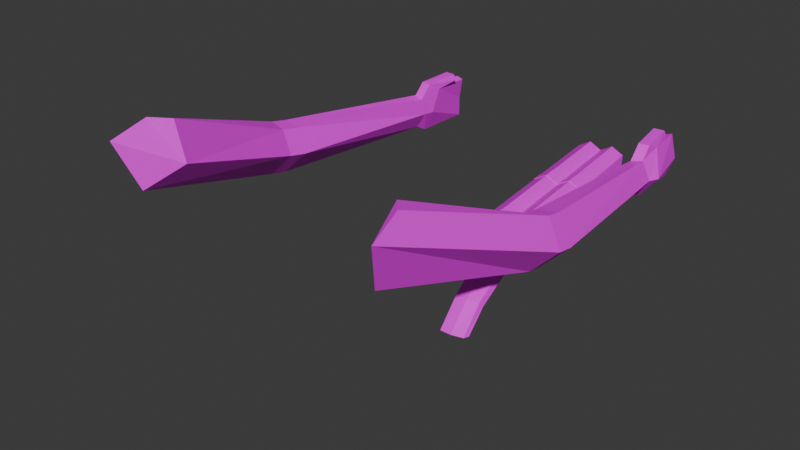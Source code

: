 # Source: hand.blend  (saved by Blender 4.0.36; exported with 4.5.12 LTS)
import bpy
from mathutils import Matrix  # noqa: F401  (used for matrix-valued properties, if any)

bpy.ops.wm.read_factory_settings(use_empty=True)
scene = bpy.context.scene
scene.name = 'Scene'

# ---- collections
col_collection = bpy.data.collections.new('Collection'); scene.collection.children.link(col_collection)

# ---- images (referenced by path relative to the original .blend; pixels are not part of the script)
import os
ASSET_DIR = os.environ.get("B2B_ASSET_DIR", "")  # directory of the original .blend (textures are referenced by path, not embedded)
HERE = os.path.dirname(os.path.abspath(__file__))  # packed textures are extracted next to this script under _unpacked/

def load_image(name, relpath, width, height, colorspace="sRGB"):
    """Load a texture the original file referenced (path relative to the .blend, or extracted next to this script)."""
    p = next((c for c in (os.path.join(HERE, relpath), os.path.join(ASSET_DIR, relpath)) if relpath and os.path.exists(c)), "")
    if p:
        img = bpy.data.images.load(p, check_existing=True)
        img.name = name
    else:  # same state as the original file: an image datablock whose file is absent (Cycles renders it pink)
        img = bpy.data.images.new(name, width, height)
        img.source = "FILE"
        img.filepath = "//" + (relpath or name)
    img.colorspace_settings.name = colorspace
    return img
img_untitled = load_image('Untitled', 'hand.png', 1024, 1024, 'sRGB')
img_gun = load_image('gun', 'gun.png', 1024, 1024, 'sRGB')

# ---- materials (node trees are filled in below, after node groups)
mat_material_001 = bpy.data.materials.new('Material.001')
mat_material_001.use_transparent_shadow = False
mat_gun = bpy.data.materials.new('Gun')
mat_gun.use_transparent_shadow = False

# ---- material node trees
mat_material_001.use_nodes = True; mat_material_001.node_tree.nodes.clear()
_N = mat_material_001.node_tree.nodes; _L = mat_material_001.node_tree.links
n0 = _N.new('ShaderNodeBsdfPrincipled'); n0.name = 'Principled BSDF'; n0.location = (10, 300)
n0.inputs[3].default_value = 1.45
n1 = _N.new('ShaderNodeOutputMaterial'); n1.name = 'Material Output'; n1.location = (300, 300)
n2 = _N.new('ShaderNodeTexImage'); n2.name = 'Image Texture'; n2.location = (-280, 260)
n2.image = img_untitled
_L.new(n0.outputs[0], n1.inputs[0])
_L.new(n2.outputs[0], n0.inputs[0])
n1.is_active_output = True
mat_gun.use_nodes = True; mat_gun.node_tree.nodes.clear()
_N = mat_gun.node_tree.nodes; _L = mat_gun.node_tree.links
n0 = _N.new('ShaderNodeBsdfPrincipled'); n0.name = 'Principled BSDF'; n0.location = (10, 300)
n0.inputs[3].default_value = 1.45
n1 = _N.new('ShaderNodeOutputMaterial'); n1.name = 'Material Output'; n1.location = (300, 300)
n2 = _N.new('ShaderNodeTexImage'); n2.name = 'Image Texture'; n2.location = (-280, 260)
n2.image = img_gun
_L.new(n0.outputs[0], n1.inputs[0])
_L.new(n2.outputs[0], n0.inputs[0])
n1.is_active_output = True

# ---- world
world_world = bpy.data.worlds.new('World'); scene.world = world_world
world_world.use_nodes = True; world_world.node_tree.nodes.clear()
_N = world_world.node_tree.nodes; _L = world_world.node_tree.links
n0 = _N.new('ShaderNodeOutputWorld'); n0.name = 'World Output'; n0.location = (300, 300)
n1 = _N.new('ShaderNodeBackground'); n1.name = 'Background'; n1.location = (10, 300)
n1.inputs[0].default_value = (0.05088, 0.05088, 0.05088, 1.0)
_L.new(n1.outputs[0], n0.inputs[0])
n0.is_active_output = True
world_world.color = (0.05088, 0.05088, 0.05088)
world_world.use_sun_shadow = False
world_world.sun_shadow_jitter_overblur = 0.0

# ---- meshes
me_cylinder = bpy.data.meshes.new('Cylinder')
me_cylinder.from_pydata([(-3.787, -3.284, -0.7238), (-4.423, 1.631, -2.171), (-3.253, -2.273, -0.1874), (-3.802, 1.846, -1.506), (-3.564, -2.302, 0.9498), (-4.089, 1.856, -0.7825), (-3.992, -2.789, 1.029), (-4.651, 1.997, -0.7296), (-4.161, -3.802, 0.6713), (-5.098, 1.867, -1.51), (-4.393, 2.14, -2.269), (-3.772, 2.355, -1.604), (-4.059, 2.365, -0.8803), (-4.622, 2.506, -0.8275), (-5.069, 2.376, -1.607), (-3.923, 7.656, -2.461), (-3.655, 7.716, -1.98), (-3.732, 7.63, -1.486), (-4.053, 7.719, -1.432), (-4.309, 7.731, -1.98), (-3.899, 8.006, -2.646), (-3.641, 8.086, -2.016), (-3.649, 8.426, -1.325), (-4.07, 8.467, -1.256), (-4.405, 8.105, -2.016), (-3.814, 9.74, -2.635), (-3.799, 9.724, -2.008), (-3.691, 9.707, -1.358), (-3.899, 9.705, -1.29), (-4.065, 9.724, -2.008), (-4.04, 8.054, -1.077), (-3.719, 8.018, -1.083), (-3.949, 9.207, -1.167), (-3.528, 9.14, -1.193), (-3.919, 9.142, -1.009), (-3.597, 9.107, -1.004), (3.787, -3.284, -0.7238), (4.423, 1.631, -2.171), (3.253, -2.273, -0.1874), (3.802, 1.846, -1.506), (3.564, -2.302, 0.9498), (4.089, 1.856, -0.7825), (3.992, -2.789, 1.029), (4.651, 1.997, -0.7296), (4.161, -3.802, 0.6713), (5.098, 1.867, -1.51), (4.393, 2.14, -2.269), (3.772, 2.355, -1.604), (4.059, 2.365, -0.8803), (4.622, 2.506, -0.8275), (5.069, 2.376, -1.607), (3.923, 7.656, -2.461), (3.655, 7.716, -1.98), (3.732, 7.63, -1.486), (4.053, 7.719, -1.432), (4.309, 7.731, -1.98), (3.899, 8.006, -2.646), (3.641, 8.086, -2.016), (3.649, 8.426, -1.325), (4.07, 8.467, -1.256), (4.405, 8.105, -2.016), (3.814, 9.74, -2.635), (3.799, 9.724, -2.008), (3.691, 9.707, -1.358), (3.899, 9.705, -1.29), (4.065, 9.724, -2.008), (4.04, 8.054, -1.077), (3.719, 8.018, -1.083), (3.949, 9.207, -1.167), (3.528, 9.14, -1.193), (3.919, 9.142, -1.009), (3.597, 9.107, -1.004)], [], [(0, 1, 3, 2), (2, 3, 5, 4), (4, 5, 7, 6), (9, 7, 13, 14), (6, 7, 9, 8), (8, 9, 1, 0), (0, 2, 4, 6, 8), (11, 10, 15, 16), (5, 3, 11, 12), (1, 9, 14, 10), (3, 1, 10, 11), (7, 5, 12, 13), (15, 19, 24, 20), (14, 13, 18, 19), (12, 11, 16, 17), (10, 14, 19, 15), (13, 12, 17, 18), (21, 20, 25, 26), (17, 22, 31), (16, 15, 20, 21), (19, 18, 23, 24), (17, 16, 21, 22), (26, 25, 29, 28, 27), (24, 23, 28, 29), (22, 21, 26, 27), (20, 24, 29, 25), (23, 22, 27, 28), (30, 31, 35, 34), (18, 17, 31, 30), (23, 18, 30), (34, 35, 33, 32), (31, 22, 33, 35), (22, 23, 32, 33), (23, 30, 34, 32), (36, 38, 39, 37), (38, 40, 41, 39), (40, 42, 43, 41), (45, 50, 49, 43), (42, 44, 45, 43), (44, 36, 37, 45), (36, 44, 42, 40, 38), (47, 52, 51, 46), (41, 48, 47, 39), (37, 46, 50, 45), (39, 47, 46, 37), (43, 49, 48, 41), (51, 56, 60, 55), (50, 55, 54, 49), (48, 53, 52, 47), (46, 51, 55, 50), (49, 54, 53, 48), (57, 62, 61, 56), (53, 67, 58), (52, 57, 56, 51), (55, 60, 59, 54), (53, 58, 57, 52), (62, 63, 64, 65, 61), (60, 65, 64, 59), (58, 63, 62, 57), (56, 61, 65, 60), (59, 64, 63, 58), (66, 70, 71, 67), (54, 66, 67, 53), (59, 66, 54), (70, 68, 69, 71), (67, 71, 69, 58), (58, 69, 68, 59), (59, 68, 70, 66)])
_uv = me_cylinder.uv_layers.new(name='UVMap')
_uv.uv.foreach_set('vector', [0.3084, 0.05448, 0.3325, 0.4188, 0.2981, 0.4272, 0.271, 0.1206, 0.271, 0.1206, 0.2981, 0.4272, 0.243, 0.4185, 0.1879, 0.1041, 0.9213, 0.4426, 0.9283, 0.6166, 0.8887, 0.6249, 0.8887, 0.4398, 0.5786, 0.4277, 0.61, 0.4277, 0.6084, 0.4649, 0.5769, 0.465, 0.6407, 0.06752, 0.61, 0.4277, 0.5786, 0.4277, 0.6149, -3.847e-09, 0.6149, -3.847e-09, 0.5786, 0.4277, 0.5107, 0.4193, 0.5222, 0.05378, 0.3084, 0.05448, 0.271, 0.1206, 0.1879, 0.1041, 0.1795, 0.06773, 0.2125, -1.583e-08, 0.2991, 0.4646, 0.3335, 0.4562, 0.2889, 0.85, 0.2613, 0.8491, 0.243, 0.4185, 0.2981, 0.4272, 0.2991, 0.4646, 0.244, 0.4559, 0.5107, 0.4193, 0.5786, 0.4277, 0.5769, 0.465, 0.509, 0.4566, 0.2981, 0.4272, 0.3325, 0.4188, 0.3335, 0.4562, 0.2991, 0.4646, 0.8887, 0.5996, 0.8474, 0.6051, 0.8474, 0.5847, 0.8887, 0.5793, 0.5377, 0.8499, 0.5821, 0.8493, 0.5875, 0.8762, 0.5294, 0.877, 0.5769, 0.465, 0.6084, 0.4649, 0.6053, 0.8419, 0.5821, 0.8493, 0.244, 0.4559, 0.2991, 0.4646, 0.2613, 0.8491, 0.2273, 0.8368, 0.509, 0.4566, 0.5769, 0.465, 0.5821, 0.8493, 0.5377, 0.8499, 0.8887, 0.5793, 0.8474, 0.5847, 0.8483, 0.3535, 0.8721, 0.3488, 0.2595, 0.8757, 0.2976, 0.8772, 0.2774, 1.0, 0.2355, 0.9912, 0.2273, 0.8368, 0.2084, 0.8913, 0.1956, 0.8594, 0.2613, 0.8491, 0.2889, 0.85, 0.2976, 0.8772, 0.2595, 0.8757, 0.5821, 0.8493, 0.6053, 0.8419, 0.6245, 0.8927, 0.5875, 0.8762, 0.2273, 0.8368, 0.2613, 0.8491, 0.2595, 0.8757, 0.2084, 0.8913, 0.9077, 0.675, 0.9109, 0.7196, 0.8887, 0.6769, 0.8955, 0.6249, 0.9109, 0.6282, 0.5875, 0.8762, 0.6245, 0.8927, 0.6289, 0.981, 0.5922, 0.9909, 0.2084, 0.8913, 0.2595, 0.8757, 0.2355, 0.9912, 0.1941, 0.9824, 0.5294, 0.877, 0.5875, 0.8762, 0.5922, 0.9909, 0.5451, 0.9998, 0.9195, 0.8754, 0.8887, 0.8754, 0.9029, 0.8151, 0.9182, 0.8144, 0.8749, 0.3138, 0.8517, 0.3134, 0.8491, 0.2547, 0.8723, 0.2557, 0.8721, 0.3488, 0.8483, 0.3535, 0.8517, 0.3134, 0.8749, 0.3138, 0.6245, 0.8927, 0.6053, 0.8419, 0.6298, 0.8613, 0.9006, 0.938, 0.9023, 0.9611, 0.8887, 0.9666, 0.8887, 0.9363, 0.1956, 0.8594, 0.2084, 0.8913, 0.1933, 0.9406, 0.1795, 0.9358, 0.604, 0.8909, 0.6245, 0.8927, 0.633, 0.9441, 0.6148, 0.9399, 0.6245, 0.8927, 0.6298, 0.8613, 0.6407, 0.9377, 0.633, 0.9441, 0.05999, 0.05338, 0.123, 0.1183, 0.06576, 0.4263, 1.449e-08, 0.4194, 0.123, 0.1183, 0.1795, 0.1028, 0.09865, 0.4185, 0.06576, 0.4263, 0.8957, 0.2575, 0.9283, 0.2547, 0.9283, 0.4398, 0.8887, 0.4315, 0.4757, 0.4288, 0.4758, 0.466, 0.412, 0.4655, 0.4119, 0.4283, 0.3335, 0.06748, 0.3729, 1.057e-08, 0.4757, 0.4288, 0.4119, 0.4283, 0.3729, 1.057e-08, 0.4536, 0.05199, 0.5089, 0.4184, 0.4757, 0.4288, 0.05999, 0.05338, 0.1245, 3.302e-09, 0.163, 0.06742, 0.1795, 0.1028, 0.123, 0.1183, 0.06631, 0.4636, 0.104, 0.8481, 0.06429, 0.8496, 0.0005474, 0.4566, 0.09865, 0.4185, 0.0992, 0.4557, 0.06631, 0.4636, 0.06576, 0.4263, 0.5089, 0.4184, 0.509, 0.4556, 0.4758, 0.466, 0.4757, 0.4288, 0.06576, 0.4263, 0.06631, 0.4636, 0.0005474, 0.4566, 1.449e-08, 0.4194, 0.8474, 0.95, 0.8474, 0.9297, 0.8887, 0.9351, 0.8887, 0.9554, 0.4489, 0.8482, 0.457, 0.8752, 0.4239, 0.876, 0.4237, 0.8488, 0.4758, 0.466, 0.4237, 0.8488, 0.3813, 0.8413, 0.412, 0.4655, 0.0992, 0.4557, 0.13, 0.836, 0.104, 0.8481, 0.06631, 0.4636, 0.509, 0.4556, 0.4489, 0.8482, 0.4237, 0.8488, 0.4758, 0.466, 0.8474, 0.9297, 0.8639, 0.6992, 0.8877, 0.7039, 0.8887, 0.9351, 0.1062, 0.8747, 0.1178, 0.9907, 0.07965, 0.9994, 0.0577, 0.8767, 0.13, 0.836, 0.1588, 0.8587, 0.1511, 0.8905, 0.104, 0.8481, 0.1062, 0.8747, 0.0577, 0.8767, 0.06429, 0.8496, 0.4237, 0.8488, 0.4239, 0.876, 0.3612, 0.8923, 0.3813, 0.8413, 0.13, 0.836, 0.1511, 0.8905, 0.1062, 0.8747, 0.104, 0.8481, 0.8919, 0.7698, 0.8887, 0.723, 0.904, 0.7196, 0.9109, 0.7717, 0.8887, 0.8144, 0.4239, 0.876, 0.3976, 0.9901, 0.3457, 0.9803, 0.3612, 0.8923, 0.1511, 0.8905, 0.1609, 0.9817, 0.1178, 0.9907, 0.1062, 0.8747, 0.457, 0.8752, 0.4346, 0.9979, 0.3976, 0.9901, 0.4239, 0.876, 0.8887, 0.9363, 0.8899, 0.8754, 0.9052, 0.876, 0.9195, 0.9363, 0.8612, 0.6642, 0.8638, 0.606, 0.8869, 0.6051, 0.8844, 0.6638, 0.8639, 0.6992, 0.8612, 0.6642, 0.8844, 0.6638, 0.8877, 0.7039, 0.3612, 0.8923, 0.3531, 0.8609, 0.3813, 0.8413, 0.9039, 0.938, 0.9158, 0.9363, 0.9158, 0.9666, 0.9023, 0.9611, 0.1588, 0.8587, 0.1795, 0.9348, 0.1711, 0.9394, 0.1511, 0.8905, 0.1511, 0.8905, 0.1711, 0.9394, 0.1575, 0.944, 0.1398, 0.8927, 0.3612, 0.8923, 0.3441, 0.9436, 0.3335, 0.9371, 0.3531, 0.8609])
me_cylinder.materials.append(mat_material_001)
me_cylinder.update()
me_cylinder_003 = bpy.data.meshes.new('Cylinder.003')
me_cylinder_003.from_pydata([(0.0, 1.0, -1.0), (0.0, 1.0, 1.0), (0.866, 0.5, -1.0), (0.866, 0.5, 1.0), (0.866, -0.5, -1.0), (0.866, -0.5, 1.0), (0.0, -1.0, -1.0), (0.0, -1.0, 1.0), (-0.866, -0.5, -1.0), (-0.866, -0.5, 1.0), (-0.866, 0.5, -1.0), (-0.866, 0.5, 1.0), (1.692, 1.0, -1.0), (1.692, 1.0, 1.0), (2.558, 0.5, -1.0), (2.558, 0.5, 1.0), (2.558, -0.5, -1.0), (2.558, -0.5, 1.0), (1.692, -1.0, -1.0), (1.692, -1.0, 1.0), (0.8261, -0.5, -1.0), (0.8261, -0.5, 1.0), (0.8261, 0.5, -1.0), (0.8261, 0.5, 1.0), (1.692, 1.033, -0.06869), (1.692, 1.033, 0.06869), (2.587, 0.5165, -0.06869), (2.587, 0.5165, 0.06869), (2.587, -0.5165, -0.06869), (2.587, -0.5165, 0.06869), (1.692, -1.033, -0.06869), (1.692, -1.033, 0.06869), (0.7976, -0.5165, -0.06869), (0.7976, -0.5165, 0.06869), (0.7976, 0.5165, -0.06869), (0.7976, 0.5165, 0.06869), (-0.009591, 1.033, -0.06869), (-0.009591, 1.033, 0.06869), (0.885, 0.5165, -0.06869), (0.885, 0.5165, 0.06869), (0.885, -0.5165, -0.06869), (0.885, -0.5165, 0.06869), (-0.009591, -1.033, -0.06869), (-0.009591, -1.033, 0.06869), (-0.9042, -0.5165, -0.06869), (-0.9042, -0.5165, 0.06869), (-0.9042, 0.5165, -0.06869), (-0.9042, 0.5165, 0.06869), (-0.5471, 1.439, -0.9992), (-1.027, 0.4793, -0.9992), (-0.5471, 1.439, 0.7845), (-1.027, 0.4793, 0.7845), (2.224, 1.439, -0.9992), (2.704, 0.4793, -0.9992), (2.224, 1.439, 0.7845), (2.704, 0.4793, 0.7845), (0.8382, 1.682, 0.7845), (0.8382, 0.2358, 0.7845), (0.8382, 1.682, -0.9992), (0.8382, 0.2358, -0.9992), (-0.3014, 1.37, -1.11), (-0.6964, 0.5806, -1.11), (2.373, 0.5806, -1.11), (1.978, 1.37, -1.11), (0.8382, 1.57, -1.11), (-0.02297, 1.902, -1.337), (0.8382, -0.5739, -0.9992), (-0.7659, -0.3304, -0.9992), (2.442, -0.3304, -0.9992), (0.8382, -0.2858, -1.11), (-0.4814, -0.08549, -1.11), (2.158, -0.08549, -1.11), (-0.3215, 1.324, -1.359), (1.998, 1.324, -1.359), (1.699, 1.902, -1.337), (0.8382, 2.049, -1.332), (0.8382, 0.6895, -1.384), (-0.159, 0.8362, -1.378), (1.835, 0.8362, -1.378), (0.1228, 3.344, -1.782), (-0.1252, 2.943, -1.826), (1.802, 2.943, -1.826), (1.554, 3.344, -1.782), (0.8382, 3.446, -1.771), (0.8382, 2.503, -1.874), (0.00986, 2.605, -1.862), (1.667, 2.605, -1.862), (0.1228, 4.244, -1.993), (-0.1252, 4.188, -2.067), (1.802, 4.188, -2.067), (1.554, 4.244, -1.993), (0.8382, 4.258, -1.974), (0.8382, 4.127, -2.148), (0.00986, 4.141, -2.129), (1.667, 4.141, -2.129)], [], [(0, 1, 3, 2), (2, 3, 5, 4), (4, 5, 7, 6), (6, 7, 9, 8), (3, 1, 11, 9, 7, 5), (8, 9, 11, 10), (10, 11, 1, 0), (0, 2, 4, 6, 8, 10), (12, 13, 15, 14), (14, 15, 17, 16), (16, 17, 19, 18), (18, 19, 21, 20), (15, 13, 23, 21, 19, 17), (20, 21, 23, 22), (22, 23, 13, 12), (12, 14, 16, 18, 20, 22), (24, 25, 27, 26), (26, 27, 29, 28), (28, 29, 31, 30), (30, 31, 33, 32), (27, 25, 35, 33, 31, 29), (32, 33, 35, 34), (34, 35, 25, 24), (24, 26, 28, 30, 32, 34), (36, 37, 39, 38), (38, 39, 41, 40), (40, 41, 43, 42), (42, 43, 45, 44), (39, 37, 47, 45, 43, 41), (44, 45, 47, 46), (46, 47, 37, 36), (36, 38, 40, 42, 44, 46), (48, 49, 51, 50), (56, 57, 55, 54), (54, 55, 53, 52), (49, 48, 60, 61), (56, 54, 52, 58), (57, 51, 49, 59), (55, 57, 59, 53), (50, 56, 58, 48), (48, 58, 64, 60), (50, 51, 57, 56), (61, 60, 65, 72), (64, 63, 74, 75), (58, 52, 63, 64), (60, 64, 75, 65), (71, 69, 76, 78), (52, 53, 62, 63), (68, 66, 69, 71), (66, 67, 70, 69), (49, 61, 70, 67), (53, 59, 66, 68), (59, 49, 67, 66), (62, 53, 68, 71), (70, 61, 72, 77), (69, 70, 77, 76), (63, 62, 73, 74), (62, 71, 78, 73), (78, 76, 84, 86), (73, 78, 86, 81), (77, 72, 80, 85), (75, 74, 82, 83), (76, 77, 85, 84), (65, 75, 83, 79), (72, 65, 79, 80), (74, 73, 81, 82), (83, 82, 90, 91), (86, 84, 92, 94), (81, 86, 94, 89), (82, 81, 89, 90), (79, 83, 91, 87), (85, 80, 88, 93), (84, 85, 93, 92), (80, 79, 87, 88), (87, 91, 90, 89, 94, 92, 93, 88)])
_uv = me_cylinder_003.uv_layers.new(name='UVMap')
_uv.uv.foreach_set('vector', [0.799, 0.1754, 0.799, 0.003692, 0.8469, 0.003692, 0.8469, 0.1754, 0.6354, 0.7731, 0.6709, 0.6841, 0.7542, 0.6841, 0.7187, 0.7731, 0.7939, 0.8634, 0.7939, 0.6917, 0.8785, 0.6917, 0.8785, 0.8634, 0.8785, 0.8634, 0.8785, 0.6917, 0.9335, 0.6917, 0.9335, 0.8634, 0.6709, 0.6841, 0.6199, 0.6205, 0.6522, 0.5569, 0.7356, 0.5569, 0.7865, 0.6205, 0.7542, 0.6841, 0.7253, 0.1379, 0.7253, 0.04862, 0.7449, 0.04862, 0.7449, 0.1379, 0.7133, 0.1754, 0.7133, 0.003692, 0.799, 0.003692, 0.799, 0.1754, 0.7939, 0.6409, 0.7939, 0.5552, 0.8679, 0.5129, 0.9418, 0.5562, 0.9418, 0.6419, 0.8679, 0.6843, 0.5478, 0.7632, 0.5478, 0.6815, 0.5706, 0.6815, 0.5706, 0.7632, 0.6354, 0.5495, 0.6709, 0.4606, 0.7542, 0.4606, 0.7187, 0.5495, 0.6199, 0.9522, 0.6199, 0.7805, 0.7045, 0.7805, 0.7045, 0.9522, 0.7045, 0.9522, 0.7045, 0.7805, 0.7595, 0.7805, 0.7595, 0.9522, 0.6709, 0.4606, 0.6199, 0.3969, 0.6522, 0.3333, 0.7356, 0.3333, 0.7865, 0.3969, 0.7542, 0.4606, 0.003692, 0.8943, 0.003692, 0.7226, 0.04138, 0.7226, 0.04138, 0.8943, 0.507, 0.7632, 0.507, 0.6815, 0.5478, 0.6815, 0.5478, 0.7632, 0.5337, 0.9963, 0.4593, 0.9537, 0.4593, 0.8685, 0.5337, 0.8259, 0.6081, 0.8685, 0.6081, 0.9537, 0.4375, 0.414, 0.4257, 0.414, 0.4257, 0.3644, 0.4375, 0.3644, 0.9462, 0.2684, 0.9401, 0.266, 0.9401, 0.1799, 0.9462, 0.1823, 0.9572, 0.1837, 0.969, 0.1837, 0.969, 0.2711, 0.9572, 0.2711, 0.9572, 0.2711, 0.969, 0.2711, 0.969, 0.3279, 0.9572, 0.3279, 0.3052, 0.5477, 0.2395, 0.6004, 0.1738, 0.567, 0.1738, 0.4809, 0.2395, 0.4282, 0.3052, 0.4617, 0.4375, 0.5414, 0.4257, 0.5414, 0.4257, 0.5025, 0.4375, 0.5025, 0.4375, 0.5025, 0.4257, 0.5025, 0.4257, 0.414, 0.4375, 0.414, 0.4593, 0.7737, 0.4593, 0.6852, 0.5357, 0.6415, 0.6121, 0.6863, 0.6121, 0.7748, 0.5357, 0.8185, 0.4375, 0.5984, 0.4257, 0.5984, 0.4257, 0.5488, 0.4375, 0.5488, 0.9314, 0.4553, 0.9253, 0.4528, 0.9253, 0.3668, 0.9314, 0.3692, 0.9749, 0.1858, 0.9867, 0.1858, 0.9867, 0.2732, 0.9749, 0.2732, 0.9749, 0.2732, 0.9867, 0.2732, 0.9867, 0.33, 0.9749, 0.33, 0.9253, 0.4528, 0.8596, 0.5055, 0.7939, 0.4721, 0.7939, 0.386, 0.8596, 0.3333, 0.9253, 0.3668, 0.9678, 0.1746, 0.956, 0.1746, 0.956, 0.1356, 0.9678, 0.1356, 0.4375, 0.6868, 0.4257, 0.6868, 0.4257, 0.5984, 0.4375, 0.5984, 0.3415, 0.8248, 0.2647, 0.7808, 0.2647, 0.6928, 0.3415, 0.6488, 0.4183, 0.6928, 0.4183, 0.7808, 0.1569, 0.642, 0.1569, 0.7152, 0.003692, 0.7152, 0.003692, 0.642, 0.3315, 0.1409, 0.452, 0.1406, 0.452, 0.2777, 0.3668, 0.2425, 0.3668, 0.2425, 0.452, 0.2777, 0.4204, 0.3571, 0.3353, 0.3219, 0.3241, 0.09342, 0.2828, 0.1752, 0.2617, 0.1705, 0.2957, 0.1033, 0.003692, 0.5259, 0.003692, 0.4282, 0.1569, 0.4282, 0.1569, 0.5259, 0.6125, 0.4909, 0.6125, 0.6341, 0.4593, 0.6341, 0.4593, 0.4909, 0.6125, 0.3333, 0.6125, 0.4909, 0.4593, 0.4909, 0.4593, 0.3333, 0.003692, 0.642, 0.003692, 0.5259, 0.1569, 0.5259, 0.1569, 0.642, 0.1569, 0.642, 0.1569, 0.5259, 0.1664, 0.5302, 0.1664, 0.6256, 0.3367, 0.03909, 0.4114, 0.003692, 0.452, 0.1406, 0.3315, 0.1409, 0.2321, 0.6488, 0.2573, 0.7035, 0.257, 0.7494, 0.2365, 0.7095, 0.5413, 0.0836, 0.6285, 0.06823, 0.6102, 0.1173, 0.5441, 0.1284, 0.1639, 0.1959, 0.04493, 0.1752, 0.06602, 0.1705, 0.1639, 0.1875, 0.4593, 0.066, 0.5413, 0.0836, 0.5441, 0.1284, 0.4823, 0.1157, 0.05057, 0.0465, 0.1639, 0.02943, 0.1639, 0.1155, 0.07826, 0.1279, 0.04493, 0.1752, 0.003692, 0.09342, 0.0321, 0.1033, 0.06602, 0.1705, 0.02614, 0.02444, 0.1639, 0.003692, 0.1639, 0.02943, 0.05057, 0.0465, 0.1639, 0.003692, 0.3016, 0.02444, 0.2772, 0.0465, 0.1639, 0.02943, 0.3241, 0.09342, 0.2957, 0.1033, 0.2772, 0.0465, 0.3016, 0.02444, 0.3315, 0.6414, 0.3515, 0.5059, 0.4183, 0.5156, 0.3982, 0.6318, 0.3515, 0.5059, 0.3315, 0.3644, 0.3982, 0.3936, 0.4183, 0.5156, 0.0321, 0.1033, 0.003692, 0.09342, 0.02614, 0.02444, 0.05057, 0.0465, 0.2772, 0.0465, 0.2957, 0.1033, 0.2635, 0.1693, 0.2495, 0.1279, 0.1639, 0.02943, 0.2772, 0.0465, 0.2495, 0.1279, 0.1639, 0.1155, 0.6285, 0.06823, 0.6682, 0.003692, 0.6409, 0.07061, 0.6102, 0.1173, 0.0321, 0.1033, 0.05057, 0.0465, 0.07826, 0.1279, 0.0643, 0.1693, 0.07826, 0.1279, 0.1639, 0.1155, 0.1639, 0.2752, 0.09275, 0.2838, 0.0643, 0.1693, 0.07826, 0.1279, 0.09275, 0.2838, 0.08116, 0.3122, 0.2495, 0.1279, 0.2635, 0.1693, 0.2466, 0.3122, 0.235, 0.2838, 0.5441, 0.1284, 0.6102, 0.1173, 0.5987, 0.2468, 0.5438, 0.2542, 0.1639, 0.1155, 0.2495, 0.1279, 0.235, 0.2838, 0.1639, 0.2752, 0.4823, 0.1157, 0.5441, 0.1284, 0.5438, 0.2542, 0.4925, 0.2454, 0.2365, 0.7095, 0.257, 0.7494, 0.2498, 0.8249, 0.2321, 0.7954, 0.6102, 0.1173, 0.6409, 0.07061, 0.6242, 0.2151, 0.5987, 0.2468, 0.5438, 0.2542, 0.5987, 0.2468, 0.5955, 0.326, 0.5415, 0.326, 0.09275, 0.2838, 0.1639, 0.2752, 0.1639, 0.4165, 0.09275, 0.4175, 0.08116, 0.3122, 0.09275, 0.2838, 0.09275, 0.4175, 0.08116, 0.4209, 0.5987, 0.2468, 0.6242, 0.2151, 0.6177, 0.3234, 0.5955, 0.326, 0.4925, 0.2454, 0.5438, 0.2542, 0.5415, 0.326, 0.4893, 0.3246, 0.235, 0.2838, 0.2466, 0.3122, 0.2466, 0.4209, 0.235, 0.4175, 0.1639, 0.2752, 0.235, 0.2838, 0.235, 0.4175, 0.1639, 0.4165, 0.4811, 0.2132, 0.4925, 0.2454, 0.4893, 0.3246, 0.4747, 0.3215, 0.2101, 0.776, 0.2098, 0.7203, 0.2128, 0.6657, 0.2196, 0.6488, 0.2247, 0.6611, 0.2247, 0.7256, 0.2215, 0.7889, 0.2159, 0.7974])
me_cylinder_003.materials.append(mat_gun)
me_cylinder_003.update()
arm_armature = bpy.data.armatures.new('Armature')  # bones are not reproduced

# ---- objects
ob_cylinder = bpy.data.objects.new('Cylinder', me_cylinder)
ob_armature = bpy.data.objects.new('Armature', arm_armature)
ob_cylinder_002 = bpy.data.objects.new('Cylinder.002', me_cylinder_003)

# ---- transforms, parenting, visibility, modifiers, constraints
ob_cylinder.parent = ob_armature
ob_cylinder.matrix_parent_inverse = Matrix(((1.0, 2.978e-16, 2.087e-16, 3.841), (2.978e-16, -0.3411, -0.94, -0.7037), (-2.087e-16, 0.94, -0.3411, 3.401), (-0.0, -0.0, 0.0, 1.0)))
ob_cylinder.location = (0.0, 0.0, 0.0)
_vg = ob_cylinder.vertex_groups.new(name='Bone')
for _i, _w in zip([0, 1, 2, 3, 4, 5, 6, 7, 8, 9, 10, 11, 12, 13, 14], [0.9992, 0.9445, 0.9977, 0.9215, 0.9982, 0.9662, 0.9992, 0.9439, 1.001, 0.9486, 0.4566, 0.2045, 0.6001, 0.1656, 0.06604]): _vg.add([_i], _w, 'REPLACE')
_vg = ob_cylinder.vertex_groups.new(name='Bone.001')
for _i, _w in zip([1, 3, 5, 7, 9, 10, 11, 12, 13, 14, 16, 17, 18, 22, 23, 30, 31], [0.05536, 0.07762, 0.01762, 0.05584, 0.0512, 0.5433, 0.7848, 0.402, 0.8292, 0.9309, 0.08079, 0.6346, 0.1649, 0.04777, 0.02165, 0.08589, 0.1264]): _vg.add([_i], _w, 'REPLACE')
_vg = ob_cylinder.vertex_groups.new(name='Bone.002')
for _i, _w in zip([15, 16, 17, 18, 19, 20, 21, 22, 23, 24, 25, 26, 27, 28, 29, 30, 31, 32, 33, 34, 35], [0.9829, 0.9203, 0.3619, 0.8338, 0.9914, 0.9953, 0.9846, 0.9508, 0.9639, 0.997, 0.9996, 0.9997, 0.9936, 0.9928, 0.9997, 0.9135, 0.8728, 0.9777, 0.9816, 0.9779, 0.975]): _vg.add([_i], _w, 'REPLACE')
_vg = ob_cylinder.vertex_groups.new(name='Bone.003')
for _i, _w in zip([36, 37, 38, 39, 40, 41, 42, 43, 44, 45, 46, 47, 48, 49, 50], [0.9981, 0.9248, 0.9974, 0.9402, 0.9978, 0.9462, 0.999, 0.9164, 1.002, 0.9105, 0.09896, 0.04578, 0.09475, 0.07683, 0.07917]): _vg.add([_i], _w, 'REPLACE')
_vg = ob_cylinder.vertex_groups.new(name='Bone.004')
for _i, _w in zip([37, 39, 41, 43, 45, 46, 47, 48, 49, 50, 51, 52, 53, 54, 55, 56, 57, 58, 59, 60, 66, 67, 68, 69, 70, 71], [0.07507, 0.05958, 0.05364, 0.08335, 0.08947, 0.8998, 0.9486, 0.9031, 0.9191, 0.9204, 0.2356, 0.8873, 0.818, 0.337, 0.9036, 0.05466, 0.07164, 0.07312, 0.05084, 0.1028, 0.136, 0.1782, 0.01277, 0.005221, 0.01136, 0.02208]): _vg.add([_i], _w, 'REPLACE')
_vg = ob_cylinder.vertex_groups.new(name='Bone.005')
for _i, _w in zip([51, 52, 53, 54, 55, 56, 57, 58, 59, 60, 61, 62, 63, 64, 65, 66, 67, 68, 69, 70, 71], [0.7641, 0.1128, 0.1813, 0.6627, 0.09629, 0.9453, 0.9284, 0.9268, 0.9491, 0.8972, 0.9985, 0.9994, 0.9949, 0.9965, 0.9987, 0.8639, 0.8217, 0.9686, 0.9724, 0.9693, 0.9639]): _vg.add([_i], _w, 'REPLACE')
_m = ob_cylinder.modifiers.new('Armature', 'ARMATURE')
_m.object = ob_armature
ob_armature.location = (-3.841, -3.437, 0.4984)
ob_armature.rotation_euler = (-1.919, -2.087e-16, 2.978e-16)
ob_cylinder_002.location = (2.349, 5.643, -1.968)
ob_cylinder_002.rotation_euler = (-1.571, -2.22e-16, 0.1134)
ob_cylinder_002.scale = (0.4005, 0.4005, 2.661)

# ---- collection membership
col_collection.objects.link(ob_cylinder)
col_collection.objects.link(ob_armature)
col_collection.objects.link(ob_cylinder_002)

# ---- scene / render settings (as saved in the file)
scene.frame_start = 1; scene.frame_end = 250; scene.frame_set(1)
scene.render.engine = 'BLENDER_EEVEE_NEXT'
scene.cycles.sampling_pattern = 'TABULATED_SOBOL'
bpy.context.view_layer.update()

# ---- added for rendering (the .blend has no active camera and no usable light): camera, sun
cam_auto = bpy.data.cameras.new('AutoCamera')
cam_auto.lens = 50.0
cam_auto.sensor_width = 36.0
cam_auto.clip_end = 1000.0
ob_auto_camera = bpy.data.objects.new('AutoCamera', cam_auto)
scene.collection.objects.link(ob_auto_camera)
ob_auto_camera.location = (16.9474, -18.2633, 11.0235)
ob_auto_camera.rotation_euler = (1.09748, -7.21219e-08, 0.694738)
scene.camera = ob_auto_camera
light_auto_sun = bpy.data.lights.new('AutoSun', 'SUN')
light_auto_sun.energy = 3.0
light_auto_sun.angle = 0.0523599
ob_auto_sun = bpy.data.objects.new('AutoSun', light_auto_sun)
scene.collection.objects.link(ob_auto_sun)
ob_auto_sun.rotation_euler = (0.872665, 0.174533, 0.523599)
bpy.context.view_layer.update()
